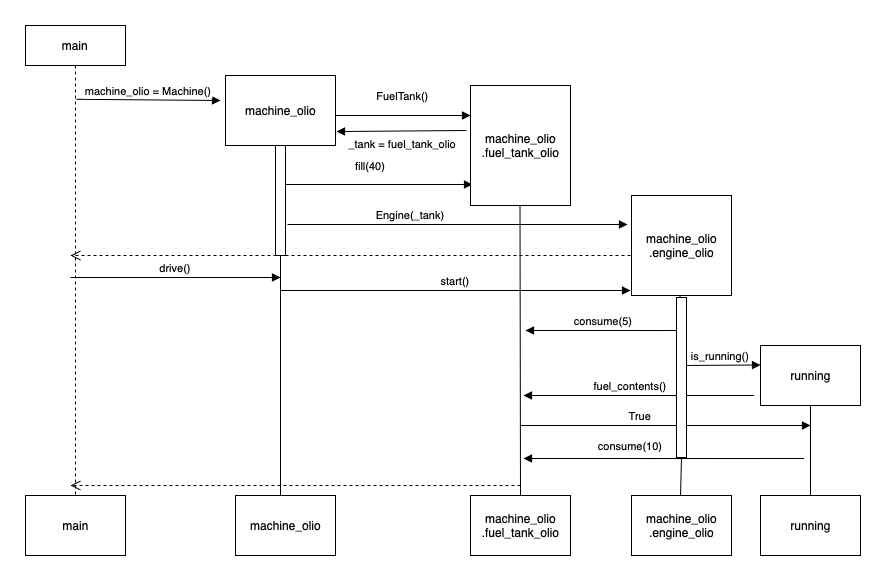

The diagram above was exported from draw.io. Its source (the exported page's mxGraphModel, read from the mxfile embedded in the PNG):
<mxGraphModel dx="1186" dy="568" grid="1" gridSize="10" guides="1" tooltips="1" connect="1" arrows="1" fold="1" page="1" pageScale="1" pageWidth="850" pageHeight="1100" math="0" shadow="0">
  <root>
    <mxCell id="0" />
    <mxCell id="1" parent="0" />
    <mxCell id="3nuBFxr9cyL0pnOWT2aG-1" value="main" style="shape=umlLifeline;perimeter=lifelinePerimeter;container=1;collapsible=0;recursiveResize=0;rounded=0;shadow=0;strokeWidth=1;size=40;" parent="1" vertex="1">
      <mxGeometry x="15" y="80" width="100" height="470" as="geometry" />
    </mxCell>
    <mxCell id="3nuBFxr9cyL0pnOWT2aG-7" value="" style="verticalAlign=bottom;endArrow=open;dashed=1;endSize=8;shadow=0;strokeWidth=1;" parent="1" edge="1">
      <mxGeometry x="-0.0588" y="-100" relative="1" as="geometry">
        <mxPoint x="60" y="310" as="targetPoint" />
        <mxPoint x="620" y="310" as="sourcePoint" />
        <Array as="points">
          <mxPoint x="185" y="310" />
        </Array>
        <mxPoint as="offset" />
      </mxGeometry>
    </mxCell>
    <mxCell id="3nuBFxr9cyL0pnOWT2aG-8" value="machine_olio = Machine()" style="verticalAlign=bottom;endArrow=block;shadow=0;strokeWidth=1;exitX=0.51;exitY=0.157;exitDx=0;exitDy=0;exitPerimeter=0;" parent="1" source="3nuBFxr9cyL0pnOWT2aG-1" edge="1">
      <mxGeometry relative="1" as="geometry">
        <mxPoint x="90" y="160.0000000000001" as="sourcePoint" />
        <mxPoint x="210" y="155" as="targetPoint" />
      </mxGeometry>
    </mxCell>
    <mxCell id="aovfGeNksHtbmg1lLqCp-2" value="consume(5)" style="verticalAlign=bottom;endArrow=block;shadow=0;strokeWidth=1;exitX=-0.05;exitY=0.867;exitDx=0;exitDy=0;exitPerimeter=0;" edge="1" parent="1">
      <mxGeometry x="0.1928" relative="1" as="geometry">
        <mxPoint x="632" y="385.04999999999995" as="sourcePoint" />
        <mxPoint x="515" y="385" as="targetPoint" />
        <Array as="points">
          <mxPoint x="670" y="385" />
          <mxPoint x="635" y="385" />
        </Array>
        <mxPoint as="offset" />
      </mxGeometry>
    </mxCell>
    <mxCell id="aovfGeNksHtbmg1lLqCp-17" value="running" style="html=1;" vertex="1" parent="1">
      <mxGeometry x="750" y="400" width="100" height="60" as="geometry" />
    </mxCell>
    <mxCell id="aovfGeNksHtbmg1lLqCp-18" value="machine_olio" style="html=1;" vertex="1" parent="1">
      <mxGeometry x="215" y="130" width="110" height="70" as="geometry" />
    </mxCell>
    <mxCell id="aovfGeNksHtbmg1lLqCp-8" value="drive()" style="verticalAlign=bottom;endArrow=block;shadow=0;strokeWidth=1;" edge="1" parent="1">
      <mxGeometry relative="1" as="geometry">
        <mxPoint x="60" y="332.0000000000001" as="sourcePoint" />
        <mxPoint x="270" y="332" as="targetPoint" />
      </mxGeometry>
    </mxCell>
    <mxCell id="aovfGeNksHtbmg1lLqCp-9" value="is_running()" style="verticalAlign=bottom;endArrow=block;shadow=0;strokeWidth=1;" edge="1" parent="1">
      <mxGeometry relative="1" as="geometry">
        <mxPoint x="670" y="420" as="sourcePoint" />
        <mxPoint x="750" y="419.5000000000001" as="targetPoint" />
      </mxGeometry>
    </mxCell>
    <mxCell id="aovfGeNksHtbmg1lLqCp-5" value="fill(40)" style="verticalAlign=bottom;endArrow=block;shadow=0;strokeWidth=1;entryX=0.02;entryY=0.825;entryDx=0;entryDy=0;entryPerimeter=0;" edge="1" parent="1" target="aovfGeNksHtbmg1lLqCp-29">
      <mxGeometry x="-0.0625" y="9" relative="1" as="geometry">
        <mxPoint x="270" y="239" as="sourcePoint" />
        <mxPoint x="425" y="240" as="targetPoint" />
        <mxPoint as="offset" />
      </mxGeometry>
    </mxCell>
    <mxCell id="aovfGeNksHtbmg1lLqCp-23" value="" style="endArrow=none;html=1;rounded=0;entryX=0.5;entryY=1;entryDx=0;entryDy=0;" edge="1" parent="1" target="aovfGeNksHtbmg1lLqCp-18">
      <mxGeometry relative="1" as="geometry">
        <mxPoint x="270" y="550" as="sourcePoint" />
        <mxPoint x="305" y="300" as="targetPoint" />
      </mxGeometry>
    </mxCell>
    <mxCell id="3nuBFxr9cyL0pnOWT2aG-6" value="" style="points=[];perimeter=orthogonalPerimeter;rounded=0;shadow=0;strokeWidth=1;" parent="1" vertex="1">
      <mxGeometry x="265" y="200" width="10" height="110" as="geometry" />
    </mxCell>
    <mxCell id="aovfGeNksHtbmg1lLqCp-24" value="FuelTank()" style="verticalAlign=bottom;endArrow=block;shadow=0;strokeWidth=1;entryX=0;entryY=0.25;entryDx=0;entryDy=0;" edge="1" parent="1" target="aovfGeNksHtbmg1lLqCp-29">
      <mxGeometry y="10" relative="1" as="geometry">
        <mxPoint x="325" y="170.0000000000001" as="sourcePoint" />
        <mxPoint x="505" y="170" as="targetPoint" />
        <mxPoint as="offset" />
      </mxGeometry>
    </mxCell>
    <mxCell id="aovfGeNksHtbmg1lLqCp-28" value="_tank = fuel_tank_olio" style="verticalAlign=bottom;endArrow=block;shadow=0;strokeWidth=1;entryX=1.009;entryY=0.447;entryDx=0;entryDy=0;entryPerimeter=0;exitX=-0.04;exitY=0.375;exitDx=0;exitDy=0;exitPerimeter=0;" edge="1" parent="1" source="aovfGeNksHtbmg1lLqCp-29">
      <mxGeometry x="-0.0083" y="22" relative="1" as="geometry">
        <mxPoint x="505" y="187" as="sourcePoint" />
        <mxPoint x="325.99" y="186.04999999999995" as="targetPoint" />
        <mxPoint as="offset" />
      </mxGeometry>
    </mxCell>
    <mxCell id="aovfGeNksHtbmg1lLqCp-29" value="machine_olio&lt;br&gt;.fuel_tank_olio" style="html=1;" vertex="1" parent="1">
      <mxGeometry x="460" y="140" width="100" height="120" as="geometry" />
    </mxCell>
    <mxCell id="aovfGeNksHtbmg1lLqCp-31" value="Engine(_tank)" style="verticalAlign=bottom;endArrow=block;shadow=0;strokeWidth=1;" edge="1" parent="1">
      <mxGeometry x="-0.2778" relative="1" as="geometry">
        <mxPoint x="277" y="279" as="sourcePoint" />
        <mxPoint x="617" y="279" as="targetPoint" />
        <mxPoint as="offset" />
      </mxGeometry>
    </mxCell>
    <mxCell id="aovfGeNksHtbmg1lLqCp-32" value="machine_olio&lt;br&gt;.engine_olio" style="html=1;" vertex="1" parent="1">
      <mxGeometry x="621" y="250" width="100" height="100" as="geometry" />
    </mxCell>
    <mxCell id="aovfGeNksHtbmg1lLqCp-33" value="" style="endArrow=none;html=1;rounded=0;entryX=0.5;entryY=1;entryDx=0;entryDy=0;" edge="1" parent="1">
      <mxGeometry relative="1" as="geometry">
        <mxPoint x="510" y="550" as="sourcePoint" />
        <mxPoint x="509.5" y="260" as="targetPoint" />
      </mxGeometry>
    </mxCell>
    <mxCell id="aovfGeNksHtbmg1lLqCp-35" value="start()" style="verticalAlign=bottom;endArrow=block;shadow=0;strokeWidth=1;" edge="1" parent="1">
      <mxGeometry relative="1" as="geometry">
        <mxPoint x="270" y="345" as="sourcePoint" />
        <mxPoint x="620" y="345" as="targetPoint" />
      </mxGeometry>
    </mxCell>
    <mxCell id="aovfGeNksHtbmg1lLqCp-40" value="" style="endArrow=none;html=1;rounded=0;entryX=0.5;entryY=1;entryDx=0;entryDy=0;startArrow=none;" edge="1" parent="1" source="aovfGeNksHtbmg1lLqCp-49">
      <mxGeometry relative="1" as="geometry">
        <mxPoint x="670" y="550" as="sourcePoint" />
        <mxPoint x="669.5" y="350" as="targetPoint" />
      </mxGeometry>
    </mxCell>
    <mxCell id="aovfGeNksHtbmg1lLqCp-41" value="fuel_contents()" style="verticalAlign=bottom;endArrow=block;shadow=0;strokeWidth=1;exitX=-0.05;exitY=0.867;exitDx=0;exitDy=0;exitPerimeter=0;" edge="1" parent="1">
      <mxGeometry x="0.4105" relative="1" as="geometry">
        <mxPoint x="630" y="450.04999999999995" as="sourcePoint" />
        <mxPoint x="513" y="450" as="targetPoint" />
        <Array as="points">
          <mxPoint x="753" y="450" />
          <mxPoint x="633" y="450" />
        </Array>
        <mxPoint as="offset" />
      </mxGeometry>
    </mxCell>
    <mxCell id="aovfGeNksHtbmg1lLqCp-42" value="" style="endArrow=none;html=1;rounded=0;entryX=0.5;entryY=1;entryDx=0;entryDy=0;" edge="1" parent="1">
      <mxGeometry relative="1" as="geometry">
        <mxPoint x="800" y="550" as="sourcePoint" />
        <mxPoint x="800" y="460" as="targetPoint" />
      </mxGeometry>
    </mxCell>
    <mxCell id="aovfGeNksHtbmg1lLqCp-43" value="True" style="verticalAlign=bottom;endArrow=block;shadow=0;strokeWidth=1;" edge="1" parent="1">
      <mxGeometry x="-0.1724" relative="1" as="geometry">
        <mxPoint x="510" y="480" as="sourcePoint" />
        <mxPoint x="800" y="480" as="targetPoint" />
        <mxPoint as="offset" />
      </mxGeometry>
    </mxCell>
    <mxCell id="aovfGeNksHtbmg1lLqCp-44" value="consume(10)" style="verticalAlign=bottom;endArrow=block;shadow=0;strokeWidth=1;exitX=-0.05;exitY=0.867;exitDx=0;exitDy=0;exitPerimeter=0;" edge="1" parent="1">
      <mxGeometry x="0.5378" y="-3" relative="1" as="geometry">
        <mxPoint x="630" y="513.05" as="sourcePoint" />
        <mxPoint x="513" y="513" as="targetPoint" />
        <Array as="points">
          <mxPoint x="803" y="513" />
          <mxPoint x="633" y="513" />
        </Array>
        <mxPoint as="offset" />
      </mxGeometry>
    </mxCell>
    <mxCell id="aovfGeNksHtbmg1lLqCp-45" value="" style="verticalAlign=bottom;endArrow=open;dashed=1;endSize=8;shadow=0;strokeWidth=1;" edge="1" parent="1">
      <mxGeometry x="-0.0588" y="-100" relative="1" as="geometry">
        <mxPoint x="60" y="540" as="targetPoint" />
        <mxPoint x="510" y="540" as="sourcePoint" />
        <Array as="points">
          <mxPoint x="75" y="540" />
        </Array>
        <mxPoint as="offset" />
      </mxGeometry>
    </mxCell>
    <mxCell id="aovfGeNksHtbmg1lLqCp-46" value="running" style="html=1;" vertex="1" parent="1">
      <mxGeometry x="750" y="550" width="100" height="60" as="geometry" />
    </mxCell>
    <mxCell id="aovfGeNksHtbmg1lLqCp-47" value="machine_olio&lt;br&gt;.engine_olio" style="html=1;" vertex="1" parent="1">
      <mxGeometry x="621" y="550" width="100" height="60" as="geometry" />
    </mxCell>
    <mxCell id="aovfGeNksHtbmg1lLqCp-48" value="machine_olio&lt;br&gt;.fuel_tank_olio" style="html=1;" vertex="1" parent="1">
      <mxGeometry x="460" y="550" width="100" height="60" as="geometry" />
    </mxCell>
    <mxCell id="aovfGeNksHtbmg1lLqCp-49" value="" style="points=[];perimeter=orthogonalPerimeter;rounded=0;shadow=0;strokeWidth=1;" vertex="1" parent="1">
      <mxGeometry x="666" y="352" width="10" height="160" as="geometry" />
    </mxCell>
    <mxCell id="aovfGeNksHtbmg1lLqCp-50" value="" style="endArrow=none;html=1;rounded=0;entryX=0.5;entryY=1;entryDx=0;entryDy=0;" edge="1" parent="1" target="aovfGeNksHtbmg1lLqCp-49">
      <mxGeometry relative="1" as="geometry">
        <mxPoint x="670" y="550" as="sourcePoint" />
        <mxPoint x="669.5" y="350" as="targetPoint" />
      </mxGeometry>
    </mxCell>
    <mxCell id="aovfGeNksHtbmg1lLqCp-51" value="machine_olio" style="html=1;" vertex="1" parent="1">
      <mxGeometry x="225" y="550" width="100" height="60" as="geometry" />
    </mxCell>
    <mxCell id="aovfGeNksHtbmg1lLqCp-52" value="main" style="html=1;" vertex="1" parent="1">
      <mxGeometry x="15" y="550" width="100" height="60" as="geometry" />
    </mxCell>
  </root>
</mxGraphModel>